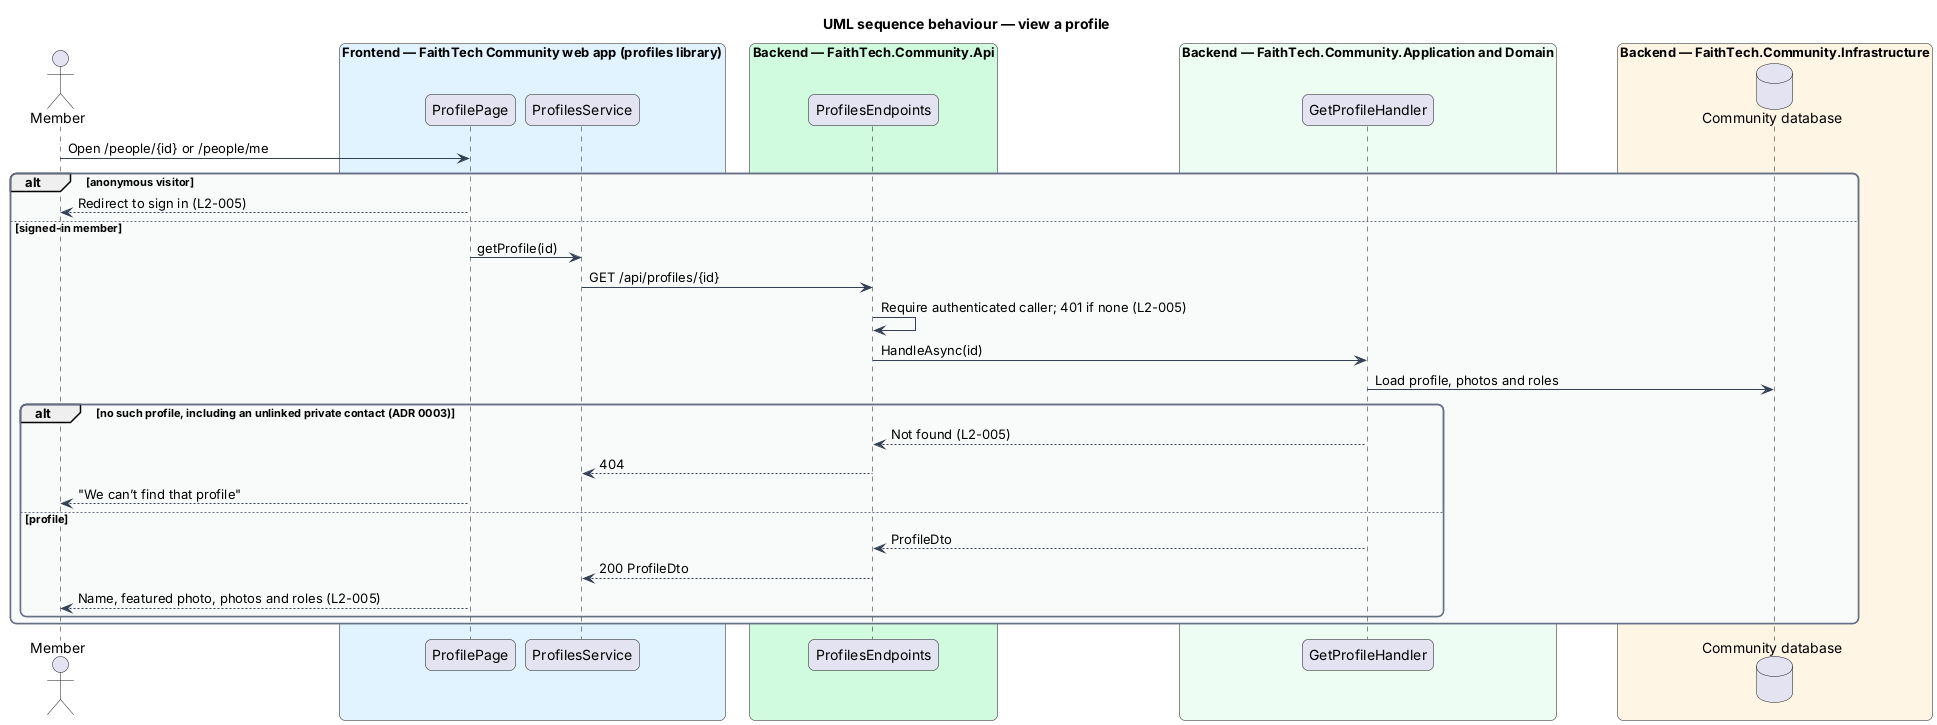

The diagram above was rendered by PlantUML. Its source (embedded in the PNG):
@startuml
title UML sequence behaviour — view a profile
skinparam backgroundColor #FFFFFF
skinparam shadowing false
skinparam roundcorner 12
skinparam defaultFontName Arial
skinparam ArrowColor #344054
skinparam rectangle {
  BorderColor #344054
  FontColor #101828
}
skinparam package {
  BorderColor #667085
  FontColor #101828
  BackgroundColor #F9FAFB
}
actor "Member" as actor
box "Frontend — FaithTech Community web app (profiles library)" #E0F2FE
  participant "ProfilePage" as page
  participant "ProfilesService" as client
end box
box "Backend — FaithTech.Community.Api" #D1FADF
  participant "ProfilesEndpoints" as ep
end box
box "Backend — FaithTech.Community.Application and Domain" #ECFDF3
  participant "GetProfileHandler" as h
end box
box "Backend — FaithTech.Community.Infrastructure" #FFF4E5
  database "Community database" as db
end box
actor -> page : Open /people/{id} or /people/me
alt anonymous visitor
  page --> actor : Redirect to sign in (L2-005)
else signed-in member
  page -> client : getProfile(id)
  client -> ep : GET /api/profiles/{id}
  ep -> ep : Require authenticated caller; 401 if none (L2-005)
  ep -> h : HandleAsync(id)
  h -> db : Load profile, photos and roles
  alt no such profile, including an unlinked private contact (ADR 0003)
    h --> ep : Not found (L2-005)
    ep --> client : 404
    page --> actor : "We can’t find that profile"
  else profile
    h --> ep : ProfileDto
    ep --> client : 200 ProfileDto
    page --> actor : Name, featured photo, photos and roles (L2-005)
  end
end
@enduml